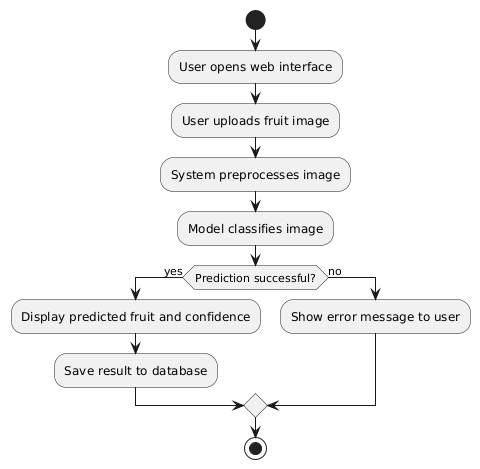

The diagram above was rendered by PlantUML. Its source (embedded in the PNG):
@startuml
start

:User opens web interface;
:User uploads fruit image;

:System preprocesses image;
:Model classifies image;

if (Prediction successful?) then (yes)
  :Display predicted fruit and confidence;
  :Save result to database;
else (no)
  :Show error message to user;
endif

stop
@enduml